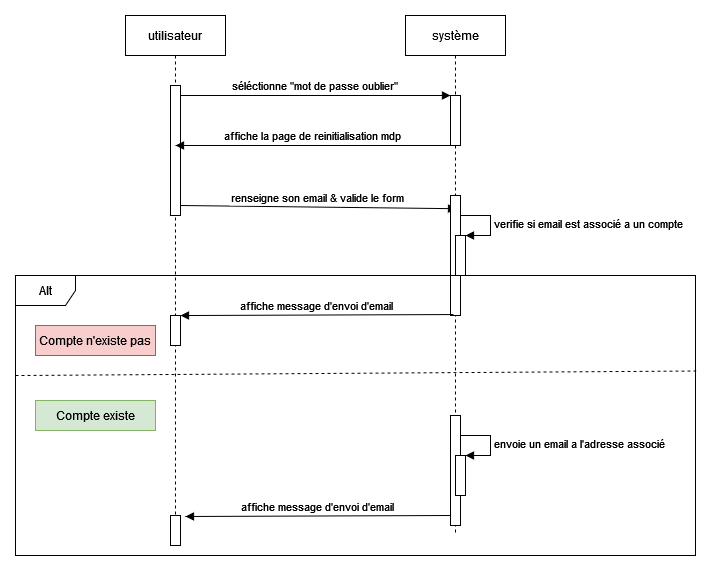

The diagram above was exported from draw.io. Its source (the exported page's mxGraphModel, read from the mxfile embedded in the PNG):
<mxGraphModel dx="942" dy="660" grid="1" gridSize="10" guides="1" tooltips="1" connect="1" arrows="1" fold="1" page="1" pageScale="1" pageWidth="850" pageHeight="1100" math="0" shadow="0">
  <root>
    <mxCell id="0" />
    <mxCell id="1" parent="0" />
    <mxCell id="3nuBFxr9cyL0pnOWT2aG-1" value="utilisateur" style="shape=umlLifeline;perimeter=lifelinePerimeter;container=1;collapsible=0;recursiveResize=0;rounded=0;shadow=0;strokeWidth=1;" parent="1" vertex="1">
      <mxGeometry x="150" y="80" width="100" height="520" as="geometry" />
    </mxCell>
    <mxCell id="3nuBFxr9cyL0pnOWT2aG-2" value="" style="points=[];perimeter=orthogonalPerimeter;rounded=0;shadow=0;strokeWidth=1;" parent="3nuBFxr9cyL0pnOWT2aG-1" vertex="1">
      <mxGeometry x="45" y="70" width="10" height="130" as="geometry" />
    </mxCell>
    <mxCell id="DiNmlfxutcK7DXxj1Www-3" value="renseigne son email &amp; valide le form" style="verticalAlign=bottom;endArrow=block;entryX=0.6;entryY=0.11;shadow=0;strokeWidth=1;entryDx=0;entryDy=0;entryPerimeter=0;" parent="3nuBFxr9cyL0pnOWT2aG-1" target="DiNmlfxutcK7DXxj1Www-12" edge="1">
      <mxGeometry relative="1" as="geometry">
        <mxPoint x="55" y="190.0000000000001" as="sourcePoint" />
        <mxPoint x="265" y="190.0000000000001" as="targetPoint" />
      </mxGeometry>
    </mxCell>
    <mxCell id="DiNmlfxutcK7DXxj1Www-15" value="" style="html=1;points=[];perimeter=orthogonalPerimeter;" parent="3nuBFxr9cyL0pnOWT2aG-1" vertex="1">
      <mxGeometry x="45" y="300" width="10" height="30" as="geometry" />
    </mxCell>
    <mxCell id="DiNmlfxutcK7DXxj1Www-22" value="" style="html=1;points=[];perimeter=orthogonalPerimeter;" parent="3nuBFxr9cyL0pnOWT2aG-1" vertex="1">
      <mxGeometry x="45" y="500" width="10" height="30" as="geometry" />
    </mxCell>
    <mxCell id="DiNmlfxutcK7DXxj1Www-21" value="affiche message d'envoi d'email" style="verticalAlign=bottom;endArrow=block;shadow=0;strokeWidth=1;exitX=0.45;exitY=0.93;exitDx=0;exitDy=0;exitPerimeter=0;" parent="3nuBFxr9cyL0pnOWT2aG-1" edge="1">
      <mxGeometry relative="1" as="geometry">
        <mxPoint x="325" y="500" as="sourcePoint" />
        <mxPoint x="60" y="501" as="targetPoint" />
      </mxGeometry>
    </mxCell>
    <mxCell id="3nuBFxr9cyL0pnOWT2aG-5" value="système" style="shape=umlLifeline;perimeter=lifelinePerimeter;container=1;collapsible=0;recursiveResize=0;rounded=0;shadow=0;strokeWidth=1;" parent="1" vertex="1">
      <mxGeometry x="430" y="80" width="100" height="520" as="geometry" />
    </mxCell>
    <mxCell id="3nuBFxr9cyL0pnOWT2aG-6" value="" style="points=[];perimeter=orthogonalPerimeter;rounded=0;shadow=0;strokeWidth=1;" parent="3nuBFxr9cyL0pnOWT2aG-5" vertex="1">
      <mxGeometry x="45" y="80" width="10" height="50" as="geometry" />
    </mxCell>
    <mxCell id="DiNmlfxutcK7DXxj1Www-12" value="" style="html=1;points=[];perimeter=orthogonalPerimeter;" parent="3nuBFxr9cyL0pnOWT2aG-5" vertex="1">
      <mxGeometry x="45" y="180" width="10" height="120" as="geometry" />
    </mxCell>
    <mxCell id="DiNmlfxutcK7DXxj1Www-13" value="" style="html=1;points=[];perimeter=orthogonalPerimeter;" parent="3nuBFxr9cyL0pnOWT2aG-5" vertex="1">
      <mxGeometry x="50" y="220" width="10" height="40" as="geometry" />
    </mxCell>
    <mxCell id="DiNmlfxutcK7DXxj1Www-14" value="verifie si email est associé a un compte" style="edgeStyle=orthogonalEdgeStyle;html=1;align=left;spacingLeft=2;endArrow=block;rounded=0;entryX=1;entryY=0;" parent="3nuBFxr9cyL0pnOWT2aG-5" target="DiNmlfxutcK7DXxj1Www-13" edge="1">
      <mxGeometry relative="1" as="geometry">
        <mxPoint x="55" y="200" as="sourcePoint" />
        <Array as="points">
          <mxPoint x="85" y="200" />
        </Array>
      </mxGeometry>
    </mxCell>
    <mxCell id="DiNmlfxutcK7DXxj1Www-26" value="" style="html=1;points=[];perimeter=orthogonalPerimeter;" parent="3nuBFxr9cyL0pnOWT2aG-5" vertex="1">
      <mxGeometry x="45" y="400" width="10" height="110" as="geometry" />
    </mxCell>
    <mxCell id="DiNmlfxutcK7DXxj1Www-27" value="" style="html=1;points=[];perimeter=orthogonalPerimeter;" parent="3nuBFxr9cyL0pnOWT2aG-5" vertex="1">
      <mxGeometry x="50" y="440" width="10" height="40" as="geometry" />
    </mxCell>
    <mxCell id="DiNmlfxutcK7DXxj1Www-28" value="envoie un email a l'adresse associé" style="edgeStyle=orthogonalEdgeStyle;html=1;align=left;spacingLeft=2;endArrow=block;rounded=0;entryX=1;entryY=0;" parent="3nuBFxr9cyL0pnOWT2aG-5" target="DiNmlfxutcK7DXxj1Www-27" edge="1">
      <mxGeometry relative="1" as="geometry">
        <mxPoint x="55" y="420" as="sourcePoint" />
        <Array as="points">
          <mxPoint x="85" y="420" />
        </Array>
      </mxGeometry>
    </mxCell>
    <mxCell id="3nuBFxr9cyL0pnOWT2aG-8" value="séléctionne &quot;mot de passe oublier&quot;" style="verticalAlign=bottom;endArrow=block;entryX=0;entryY=0;shadow=0;strokeWidth=1;" parent="1" source="3nuBFxr9cyL0pnOWT2aG-2" target="3nuBFxr9cyL0pnOWT2aG-6" edge="1">
      <mxGeometry relative="1" as="geometry">
        <mxPoint x="275" y="160" as="sourcePoint" />
      </mxGeometry>
    </mxCell>
    <mxCell id="3nuBFxr9cyL0pnOWT2aG-9" value="affiche la page de reinitialisation mdp" style="verticalAlign=bottom;endArrow=block;shadow=0;strokeWidth=1;" parent="1" source="3nuBFxr9cyL0pnOWT2aG-6" edge="1">
      <mxGeometry relative="1" as="geometry">
        <mxPoint x="240" y="200" as="sourcePoint" />
        <mxPoint x="200" y="210" as="targetPoint" />
      </mxGeometry>
    </mxCell>
    <mxCell id="DiNmlfxutcK7DXxj1Www-8" value="Alt" style="shape=umlFrame;whiteSpace=wrap;html=1;" parent="1" vertex="1">
      <mxGeometry x="40" y="340" width="680" height="280" as="geometry" />
    </mxCell>
    <mxCell id="DiNmlfxutcK7DXxj1Www-16" value="affiche message d'envoi d'email" style="verticalAlign=bottom;endArrow=block;shadow=0;strokeWidth=1;exitX=0.3;exitY=0.992;exitDx=0;exitDy=0;exitPerimeter=0;entryX=0.55;entryY=0.577;entryDx=0;entryDy=0;entryPerimeter=0;" parent="1" source="DiNmlfxutcK7DXxj1Www-12" target="3nuBFxr9cyL0pnOWT2aG-1" edge="1">
      <mxGeometry relative="1" as="geometry">
        <mxPoint x="425" y="360" as="sourcePoint" />
        <mxPoint x="210" y="360" as="targetPoint" />
      </mxGeometry>
    </mxCell>
    <mxCell id="DiNmlfxutcK7DXxj1Www-29" value="" style="endArrow=none;dashed=1;html=1;rounded=0;entryX=1.001;entryY=0.341;entryDx=0;entryDy=0;entryPerimeter=0;" parent="1" target="DiNmlfxutcK7DXxj1Www-8" edge="1">
      <mxGeometry width="50" height="50" relative="1" as="geometry">
        <mxPoint x="40" y="440" as="sourcePoint" />
        <mxPoint x="110" y="440" as="targetPoint" />
      </mxGeometry>
    </mxCell>
    <mxCell id="DiNmlfxutcK7DXxj1Www-30" value="Compte existe " style="text;html=1;strokeColor=#82b366;fillColor=#d5e8d4;align=center;verticalAlign=middle;whiteSpace=wrap;rounded=0;" parent="1" vertex="1">
      <mxGeometry x="60" y="465" width="120" height="30" as="geometry" />
    </mxCell>
    <mxCell id="DiNmlfxutcK7DXxj1Www-31" value="Compte n'existe pas" style="text;html=1;strokeColor=#b85450;fillColor=#f8cecc;align=center;verticalAlign=middle;whiteSpace=wrap;rounded=0;" parent="1" vertex="1">
      <mxGeometry x="60" y="390" width="120" height="30" as="geometry" />
    </mxCell>
  </root>
</mxGraphModel>